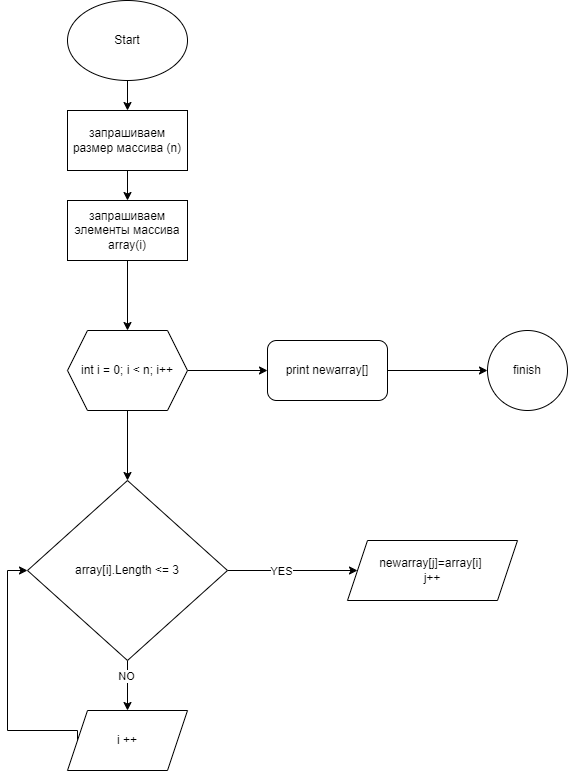

The diagram above was exported from draw.io. Its source (the exported page's mxGraphModel, read from the mxfile embedded in the PNG):
<mxGraphModel dx="1120" dy="434" grid="1" gridSize="10" guides="1" tooltips="1" connect="1" arrows="1" fold="1" page="1" pageScale="1" pageWidth="850" pageHeight="1100" math="0" shadow="0">
  <root>
    <mxCell id="0" />
    <mxCell id="1" parent="0" />
    <mxCell id="18OCKRKsscrAh1lxfNsf-3" value="" style="edgeStyle=orthogonalEdgeStyle;rounded=0;orthogonalLoop=1;jettySize=auto;html=1;" edge="1" parent="1" source="18OCKRKsscrAh1lxfNsf-1" target="18OCKRKsscrAh1lxfNsf-2">
      <mxGeometry relative="1" as="geometry" />
    </mxCell>
    <mxCell id="18OCKRKsscrAh1lxfNsf-1" value="Start" style="ellipse;whiteSpace=wrap;html=1;" vertex="1" parent="1">
      <mxGeometry x="320" y="40" width="120" height="80" as="geometry" />
    </mxCell>
    <mxCell id="18OCKRKsscrAh1lxfNsf-5" value="" style="edgeStyle=orthogonalEdgeStyle;rounded=0;orthogonalLoop=1;jettySize=auto;html=1;" edge="1" parent="1" source="18OCKRKsscrAh1lxfNsf-2" target="18OCKRKsscrAh1lxfNsf-4">
      <mxGeometry relative="1" as="geometry" />
    </mxCell>
    <mxCell id="18OCKRKsscrAh1lxfNsf-2" value="запрашиваем размер массива (n)" style="whiteSpace=wrap;html=1;" vertex="1" parent="1">
      <mxGeometry x="320" y="150" width="120" height="60" as="geometry" />
    </mxCell>
    <mxCell id="18OCKRKsscrAh1lxfNsf-20" value="" style="edgeStyle=orthogonalEdgeStyle;rounded=0;orthogonalLoop=1;jettySize=auto;html=1;" edge="1" parent="1" source="18OCKRKsscrAh1lxfNsf-4" target="18OCKRKsscrAh1lxfNsf-16">
      <mxGeometry relative="1" as="geometry" />
    </mxCell>
    <mxCell id="18OCKRKsscrAh1lxfNsf-4" value="запрашиваем элементы массива&lt;div&gt;array(i)&lt;/div&gt;" style="whiteSpace=wrap;html=1;" vertex="1" parent="1">
      <mxGeometry x="320" y="240" width="120" height="60" as="geometry" />
    </mxCell>
    <mxCell id="18OCKRKsscrAh1lxfNsf-9" value="" style="edgeStyle=orthogonalEdgeStyle;rounded=0;orthogonalLoop=1;jettySize=auto;html=1;" edge="1" parent="1" source="18OCKRKsscrAh1lxfNsf-6" target="18OCKRKsscrAh1lxfNsf-8">
      <mxGeometry relative="1" as="geometry" />
    </mxCell>
    <mxCell id="18OCKRKsscrAh1lxfNsf-10" value="YES" style="edgeLabel;html=1;align=center;verticalAlign=middle;resizable=0;points=[];" vertex="1" connectable="0" parent="18OCKRKsscrAh1lxfNsf-9">
      <mxGeometry x="-0.1846" relative="1" as="geometry">
        <mxPoint as="offset" />
      </mxGeometry>
    </mxCell>
    <mxCell id="18OCKRKsscrAh1lxfNsf-12" value="" style="edgeStyle=orthogonalEdgeStyle;rounded=0;orthogonalLoop=1;jettySize=auto;html=1;" edge="1" parent="1" source="18OCKRKsscrAh1lxfNsf-6" target="18OCKRKsscrAh1lxfNsf-11">
      <mxGeometry relative="1" as="geometry" />
    </mxCell>
    <mxCell id="18OCKRKsscrAh1lxfNsf-13" value="NO" style="edgeLabel;html=1;align=center;verticalAlign=middle;resizable=0;points=[];" vertex="1" connectable="0" parent="18OCKRKsscrAh1lxfNsf-12">
      <mxGeometry x="-0.4" y="-2" relative="1" as="geometry">
        <mxPoint as="offset" />
      </mxGeometry>
    </mxCell>
    <mxCell id="18OCKRKsscrAh1lxfNsf-6" value="array[i].Length &amp;lt;= 3" style="rhombus;whiteSpace=wrap;html=1;" vertex="1" parent="1">
      <mxGeometry x="280" y="520" width="200" height="180" as="geometry" />
    </mxCell>
    <mxCell id="18OCKRKsscrAh1lxfNsf-8" value="newarray[j]=array[i]&amp;nbsp;&lt;div&gt;j++&lt;/div&gt;" style="shape=parallelogram;perimeter=parallelogramPerimeter;whiteSpace=wrap;html=1;fixedSize=1;" vertex="1" parent="1">
      <mxGeometry x="600" y="580" width="170" height="60" as="geometry" />
    </mxCell>
    <mxCell id="18OCKRKsscrAh1lxfNsf-15" style="edgeStyle=orthogonalEdgeStyle;rounded=0;orthogonalLoop=1;jettySize=auto;html=1;entryX=0;entryY=0.5;entryDx=0;entryDy=0;exitX=0;exitY=0.5;exitDx=0;exitDy=0;" edge="1" parent="1" source="18OCKRKsscrAh1lxfNsf-11" target="18OCKRKsscrAh1lxfNsf-6">
      <mxGeometry relative="1" as="geometry">
        <Array as="points">
          <mxPoint x="330" y="770" />
          <mxPoint x="260" y="770" />
          <mxPoint x="260" y="610" />
        </Array>
      </mxGeometry>
    </mxCell>
    <mxCell id="18OCKRKsscrAh1lxfNsf-11" value="i ++" style="shape=parallelogram;perimeter=parallelogramPerimeter;whiteSpace=wrap;html=1;fixedSize=1;" vertex="1" parent="1">
      <mxGeometry x="320" y="750" width="120" height="60" as="geometry" />
    </mxCell>
    <mxCell id="18OCKRKsscrAh1lxfNsf-18" value="" style="edgeStyle=orthogonalEdgeStyle;rounded=0;orthogonalLoop=1;jettySize=auto;html=1;" edge="1" parent="1" source="18OCKRKsscrAh1lxfNsf-16" target="18OCKRKsscrAh1lxfNsf-17">
      <mxGeometry relative="1" as="geometry" />
    </mxCell>
    <mxCell id="18OCKRKsscrAh1lxfNsf-19" value="" style="edgeStyle=orthogonalEdgeStyle;rounded=0;orthogonalLoop=1;jettySize=auto;html=1;" edge="1" parent="1" source="18OCKRKsscrAh1lxfNsf-16" target="18OCKRKsscrAh1lxfNsf-6">
      <mxGeometry relative="1" as="geometry" />
    </mxCell>
    <mxCell id="18OCKRKsscrAh1lxfNsf-16" value="int i = 0; i &amp;lt; n; i++" style="shape=hexagon;perimeter=hexagonPerimeter2;whiteSpace=wrap;html=1;fixedSize=1;" vertex="1" parent="1">
      <mxGeometry x="320" y="370" width="120" height="80" as="geometry" />
    </mxCell>
    <mxCell id="18OCKRKsscrAh1lxfNsf-22" value="" style="edgeStyle=orthogonalEdgeStyle;rounded=0;orthogonalLoop=1;jettySize=auto;html=1;" edge="1" parent="1" source="18OCKRKsscrAh1lxfNsf-17" target="18OCKRKsscrAh1lxfNsf-21">
      <mxGeometry relative="1" as="geometry" />
    </mxCell>
    <mxCell id="18OCKRKsscrAh1lxfNsf-17" value="print newarray[]" style="rounded=1;whiteSpace=wrap;html=1;" vertex="1" parent="1">
      <mxGeometry x="520" y="380" width="120" height="60" as="geometry" />
    </mxCell>
    <mxCell id="18OCKRKsscrAh1lxfNsf-21" value="finish" style="ellipse;whiteSpace=wrap;html=1;rounded=1;" vertex="1" parent="1">
      <mxGeometry x="740" y="370" width="80" height="80" as="geometry" />
    </mxCell>
  </root>
</mxGraphModel>